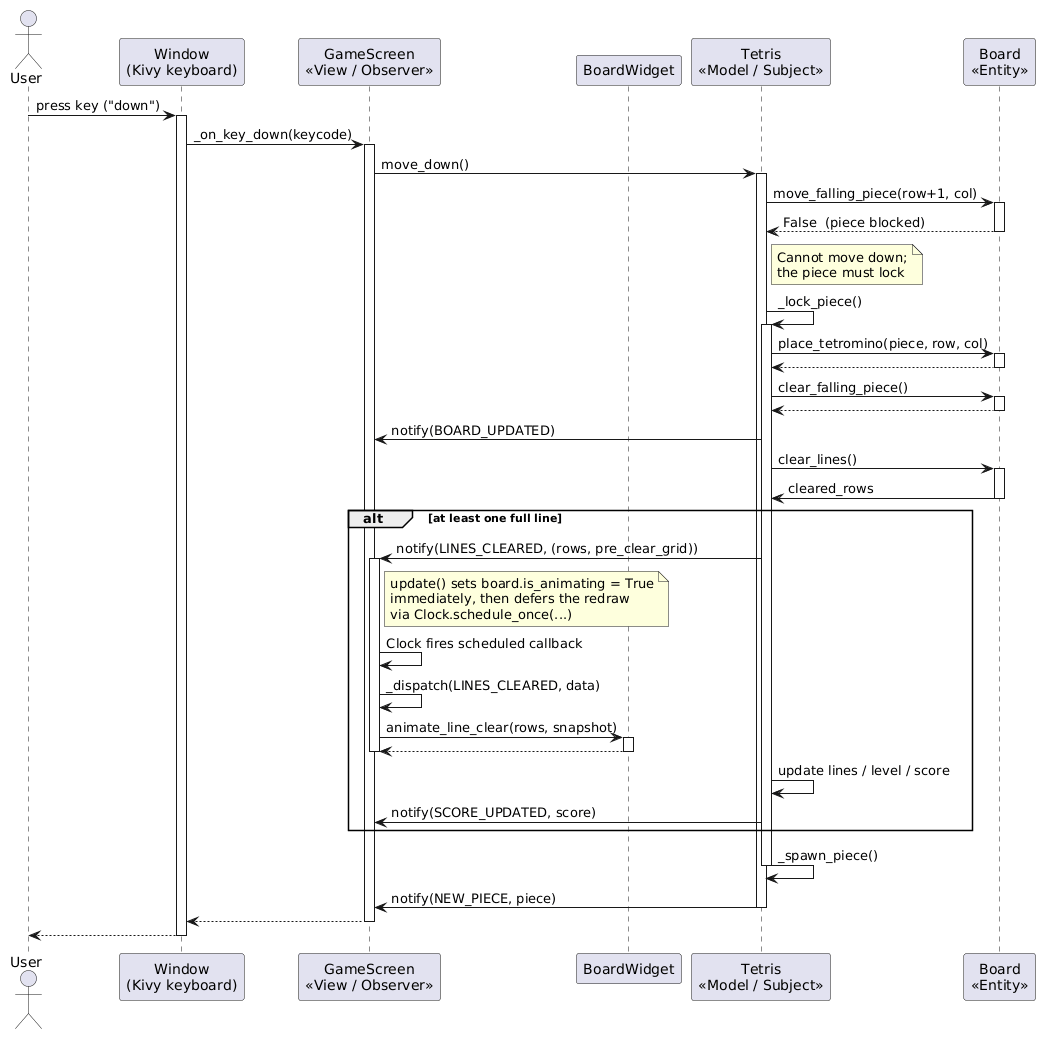

The diagram above was rendered by PlantUML. Its source (embedded in the PNG):
@startuml
actor User
participant "Window\n(Kivy keyboard)" as Window
participant "GameScreen\n«View / Observer»" as View
participant "BoardWidget" as BW
participant "Tetris\n«Model / Subject»" as Model
participant "Board\n«Entity»" as Board

User -> Window : press key ("down")
activate Window
Window -> View : _on_key_down(keycode)
activate View

View -> Model : move_down()
activate Model

Model -> Board : move_falling_piece(row+1, col)
activate Board
Board --> Model : False  (piece blocked)
deactivate Board

note right of Model
  Cannot move down;
  the piece must lock
end note

Model -> Model : _lock_piece()
activate Model

Model -> Board : place_tetromino(piece, row, col)
activate Board
Board --> Model
deactivate Board

Model -> Board : clear_falling_piece()
activate Board
Board --> Model
deactivate Board

Model -> View : notify(BOARD_UPDATED)

Model -> Board : clear_lines()
activate Board
Board -> Model : cleared_rows
deactivate Board

alt at least one full line

  Model -> View : notify(LINES_CLEARED, (rows, pre_clear_grid))
  activate View
  note right of View
    update() sets board.is_animating = True
    immediately, then defers the redraw
    via Clock.schedule_once(...)
  end note

View -> View : Clock fires scheduled callback
View -> View : _dispatch(LINES_CLEARED, data)
View -> BW : animate_line_clear(rows, snapshot)
activate BW
BW --> View
deactivate BW

  deactivate View
  Model -> Model : update lines / level / score
  Model -> View : notify(SCORE_UPDATED, score)
end

Model -> Model : _spawn_piece()
deactivate Model
Model -> View : notify(NEW_PIECE, piece)
deactivate Model

View --> Window
deactivate View
Window --> User
deactivate Window
@enduml